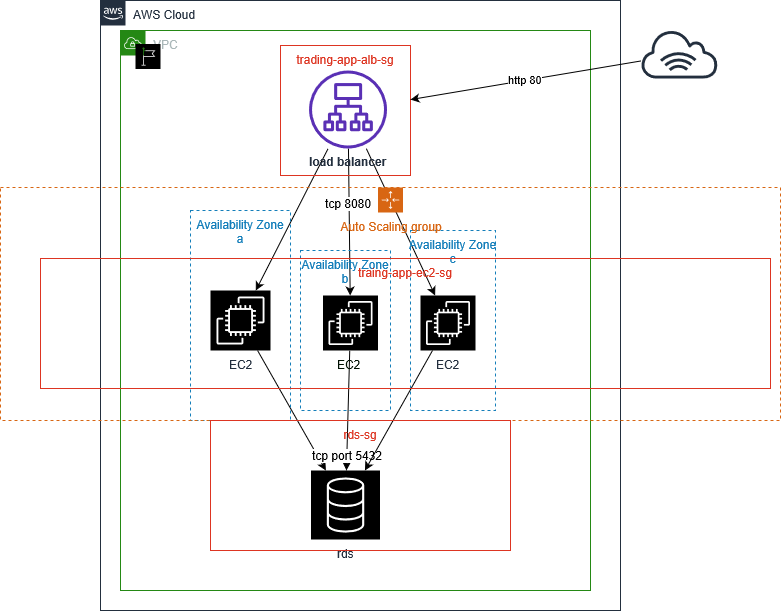

The diagram above was exported from draw.io. Its source (the exported page's mxGraphModel, read from the mxfile embedded in the PNG):
<mxGraphModel grid="1" dx="868" dy="478" gridSize="10" guides="1" tooltips="1" connect="1" arrows="1" fold="1" page="1" pageScale="1" pageWidth="850" pageHeight="1100" math="0" shadow="0">
  <root>
    <mxCell id="0" />
    <mxCell id="1" parent="0" />
    <mxCell id="LT5hjdx-NKogXpLsl7-0-2" style="points=[[0,0],[0.25,0],[0.5,0],[0.75,0],[1,0],[1,0.25],[1,0.5],[1,0.75],[1,1],[0.75,1],[0.5,1],[0.25,1],[0,1],[0,0.75],[0,0.5],[0,0.25]];outlineConnect=0;gradientColor=none;html=1;whiteSpace=wrap;fontSize=12;fontStyle=0;shape=mxgraph.aws4.group;grIcon=mxgraph.aws4.group_aws_cloud_alt;strokeColor=#232F3E;fillColor=none;verticalAlign=top;align=left;spacingLeft=30;fontColor=#232F3E;dashed=0;" value="AWS Cloud" parent="1" vertex="1">
      <mxGeometry as="geometry" width="520" y="170" x="150" height="610" />
    </mxCell>
    <mxCell id="LT5hjdx-NKogXpLsl7-0-3" style="points=[[0,0],[0.25,0],[0.5,0],[0.75,0],[1,0],[1,0.25],[1,0.5],[1,0.75],[1,1],[0.75,1],[0.5,1],[0.25,1],[0,1],[0,0.75],[0,0.5],[0,0.25]];outlineConnect=0;gradientColor=none;html=1;whiteSpace=wrap;fontSize=12;fontStyle=0;shape=mxgraph.aws4.group;grIcon=mxgraph.aws4.group_vpc;strokeColor=#248814;fillColor=none;verticalAlign=top;align=left;spacingLeft=30;fontColor=#AAB7B8;dashed=0;" value="VPC" parent="1" vertex="1">
      <mxGeometry as="geometry" width="470" y="200" x="170" height="560" />
    </mxCell>
    <mxCell id="LT5hjdx-NKogXpLsl7-0-5" style="points=[[0,0],[0.25,0],[0.5,0],[0.75,0],[1,0],[1,0.25],[1,0.5],[1,0.75],[1,1],[0.75,1],[0.5,1],[0.25,1],[0,1],[0,0.75],[0,0.5],[0,0.25]];outlineConnect=0;gradientColor=none;html=1;whiteSpace=wrap;fontSize=12;fontStyle=0;shape=mxgraph.aws4.group;grIcon=mxgraph.aws4.group_region;strokeColor=none;fillColor=none;verticalAlign=top;align=left;spacingLeft=30;fontColor=#147EBA;" value="" parent="1" vertex="1">
      <mxGeometry as="geometry" width="430" y="213.5" x="185" height="520" />
    </mxCell>
    <mxCell id="LT5hjdx-NKogXpLsl7-0-16" target="LT5hjdx-NKogXpLsl7-0-9" style="edgeStyle=none;rounded=0;orthogonalLoop=1;jettySize=auto;html=1;" parent="1" edge="1" source="LT5hjdx-NKogXpLsl7-0-6">
      <mxGeometry as="geometry" relative="1" />
    </mxCell>
    <mxCell id="LT5hjdx-NKogXpLsl7-0-6" style="outlineConnect=0;fontColor=#232F3E;gradientColor=#F78E04;gradientDirection=north;fillColor=#D05C17;strokeColor=#ffffff;dashed=0;verticalLabelPosition=bottom;verticalAlign=top;align=center;html=1;fontSize=12;fontStyle=0;aspect=fixed;shape=mxgraph.aws4.resourceIcon;resIcon=mxgraph.aws4.ec2;" value="EC2" parent="1" vertex="1">
      <mxGeometry as="geometry" width="60" y="460" x="260" height="60" />
    </mxCell>
    <mxCell id="LT5hjdx-NKogXpLsl7-0-15" target="LT5hjdx-NKogXpLsl7-0-9" style="edgeStyle=none;rounded=0;orthogonalLoop=1;jettySize=auto;html=1;" parent="1" edge="1" source="LT5hjdx-NKogXpLsl7-0-7">
      <mxGeometry as="geometry" relative="1" />
    </mxCell>
    <mxCell id="LT5hjdx-NKogXpLsl7-0-24" style="text;html=1;resizable=0;points=[];align=center;verticalAlign=middle;labelBackgroundColor=#ffffff;" value="tcp port 5432" parent="LT5hjdx-NKogXpLsl7-0-15" vertex="1" connectable="0">
      <mxGeometry as="geometry" x="0.7417" relative="1">
        <mxPoint as="offset" />
      </mxGeometry>
    </mxCell>
    <mxCell id="LT5hjdx-NKogXpLsl7-0-7" style="outlineConnect=0;fontColor=#232F3E;gradientColor=#F78E04;gradientDirection=north;fillColor=#D05C17;strokeColor=#ffffff;dashed=0;verticalLabelPosition=bottom;verticalAlign=top;align=center;html=1;fontSize=12;fontStyle=0;aspect=fixed;shape=mxgraph.aws4.resourceIcon;resIcon=mxgraph.aws4.ec2;" value="&lt;font color=&quot;#001002&quot;&gt;EC2&amp;nbsp;&lt;/font&gt;" parent="1" vertex="1">
      <mxGeometry as="geometry" width="55" y="465" x="372.5" height="55" />
    </mxCell>
    <mxCell id="LT5hjdx-NKogXpLsl7-0-20" target="LT5hjdx-NKogXpLsl7-0-9" style="rounded=0;orthogonalLoop=1;jettySize=auto;html=1;" parent="1" edge="1" source="LT5hjdx-NKogXpLsl7-0-8">
      <mxGeometry as="geometry" relative="1" />
    </mxCell>
    <mxCell id="LT5hjdx-NKogXpLsl7-0-8" style="outlineConnect=0;fontColor=#232F3E;gradientColor=#F78E04;gradientDirection=north;fillColor=#D05C17;strokeColor=#ffffff;dashed=0;verticalLabelPosition=bottom;verticalAlign=top;align=center;html=1;fontSize=12;fontStyle=0;aspect=fixed;shape=mxgraph.aws4.resourceIcon;resIcon=mxgraph.aws4.ec2;" value="EC2" parent="1" vertex="1">
      <mxGeometry as="geometry" width="55" y="465" x="470" height="55" />
    </mxCell>
    <mxCell id="LT5hjdx-NKogXpLsl7-0-9" style="outlineConnect=0;fontColor=#232F3E;gradientColor=#4D72F3;gradientDirection=north;fillColor=#3334B9;strokeColor=#ffffff;dashed=0;verticalLabelPosition=bottom;verticalAlign=top;align=center;html=1;fontSize=12;fontStyle=0;aspect=fixed;shape=mxgraph.aws4.resourceIcon;resIcon=mxgraph.aws4.database;" value="rds" parent="1" vertex="1">
      <mxGeometry as="geometry" width="69" y="640" x="360.5" height="69" />
    </mxCell>
    <mxCell id="LT5hjdx-NKogXpLsl7-0-21" target="LT5hjdx-NKogXpLsl7-0-6" style="edgeStyle=none;rounded=0;orthogonalLoop=1;jettySize=auto;html=1;" parent="1" edge="1" source="LT5hjdx-NKogXpLsl7-0-10">
      <mxGeometry as="geometry" relative="1" />
    </mxCell>
    <mxCell id="LT5hjdx-NKogXpLsl7-0-22" target="LT5hjdx-NKogXpLsl7-0-7" style="edgeStyle=none;rounded=0;orthogonalLoop=1;jettySize=auto;html=1;" parent="1" edge="1" source="LT5hjdx-NKogXpLsl7-0-10">
      <mxGeometry as="geometry" relative="1" />
    </mxCell>
    <mxCell id="LT5hjdx-NKogXpLsl7-0-25" style="text;html=1;resizable=0;points=[];align=center;verticalAlign=middle;labelBackgroundColor=#ffffff;" value="tcp 8080" parent="LT5hjdx-NKogXpLsl7-0-22" vertex="1" connectable="0">
      <mxGeometry as="geometry" y="-1" x="-0.2646" relative="1">
        <mxPoint as="offset" />
      </mxGeometry>
    </mxCell>
    <mxCell id="LT5hjdx-NKogXpLsl7-0-23" target="LT5hjdx-NKogXpLsl7-0-8" style="edgeStyle=none;rounded=0;orthogonalLoop=1;jettySize=auto;html=1;" parent="1" edge="1" source="LT5hjdx-NKogXpLsl7-0-10">
      <mxGeometry as="geometry" relative="1" />
    </mxCell>
    <mxCell id="LT5hjdx-NKogXpLsl7-0-10" style="outlineConnect=0;fontColor=#232F3E;gradientColor=none;fillColor=#5A30B5;strokeColor=none;dashed=0;verticalLabelPosition=bottom;verticalAlign=top;align=center;html=1;fontSize=12;fontStyle=0;aspect=fixed;pointerEvents=1;shape=mxgraph.aws4.application_load_balancer;" value="&lt;b&gt;load balancer&lt;/b&gt;" parent="1" vertex="1">
      <mxGeometry as="geometry" width="78" y="240" x="358.5" height="78" />
    </mxCell>
    <mxCell id="LT5hjdx-NKogXpLsl7-0-26" style="fillColor=none;strokeColor=#147EBA;dashed=1;verticalAlign=top;fontStyle=0;fontColor=#147EBA;" value="Availability Zone&#10;a" parent="1" vertex="1">
      <mxGeometry as="geometry" width="100" y="380" x="240" height="210" />
    </mxCell>
    <mxCell id="LT5hjdx-NKogXpLsl7-0-27" style="fillColor=none;strokeColor=#147EBA;dashed=1;verticalAlign=top;fontStyle=0;fontColor=#147EBA;" value="Availability Zone&#10;b" parent="1" vertex="1">
      <mxGeometry as="geometry" width="90" y="420" x="350" height="160" />
    </mxCell>
    <mxCell id="LT5hjdx-NKogXpLsl7-0-28" style="fillColor=none;strokeColor=#147EBA;dashed=1;verticalAlign=top;fontStyle=0;fontColor=#147EBA;" value="Availability Zone&#10;c" parent="1" vertex="1">
      <mxGeometry as="geometry" width="85" y="400" x="460" height="180" />
    </mxCell>
    <mxCell id="LT5hjdx-NKogXpLsl7-0-29" style="points=[[0,0],[0.25,0],[0.5,0],[0.75,0],[1,0],[1,0.25],[1,0.5],[1,0.75],[1,1],[0.75,1],[0.5,1],[0.25,1],[0,1],[0,0.75],[0,0.5],[0,0.25]];outlineConnect=0;gradientColor=none;html=1;whiteSpace=wrap;fontSize=12;fontStyle=0;shape=mxgraph.aws4.groupCenter;grIcon=mxgraph.aws4.group_auto_scaling_group;grStroke=1;strokeColor=#D86613;fillColor=none;verticalAlign=top;align=center;fontColor=#D86613;dashed=1;spacingTop=25;" value="Auto Scaling group" parent="1" vertex="1">
      <mxGeometry as="geometry" width="780" y="357" x="50" height="233" />
    </mxCell>
    <mxCell id="LT5hjdx-NKogXpLsl7-0-30" target="LT5hjdx-NKogXpLsl7-0-29" style="edgeStyle=none;rounded=0;orthogonalLoop=1;jettySize=auto;html=1;exitX=0.5;exitY=0;exitDx=0;exitDy=0;" parent="1" edge="1" source="LT5hjdx-NKogXpLsl7-0-29">
      <mxGeometry as="geometry" relative="1" />
    </mxCell>
    <mxCell id="LT5hjdx-NKogXpLsl7-0-31" style="fillColor=none;strokeColor=#DD3522;verticalAlign=top;fontStyle=0;fontColor=#DD3522;" value="traing-app-ec2-sg" parent="1" vertex="1">
      <mxGeometry as="geometry" width="730" y="428" x="90" height="130" />
    </mxCell>
    <mxCell id="LT5hjdx-NKogXpLsl7-0-32" style="fillColor=none;strokeColor=#DD3522;verticalAlign=top;fontStyle=0;fontColor=#DD3522;" value="rds-sg" parent="1" vertex="1">
      <mxGeometry as="geometry" width="300" y="590" x="260" height="130" />
    </mxCell>
    <mxCell id="LT5hjdx-NKogXpLsl7-0-33" style="fillColor=none;strokeColor=#DD3522;verticalAlign=top;fontStyle=0;fontColor=#DD3522;" value="trading-app-alb-sg" parent="1" vertex="1">
      <mxGeometry as="geometry" width="130" y="215" x="330" height="130" />
    </mxCell>
    <mxCell id="LT5hjdx-NKogXpLsl7-0-35" target="LT5hjdx-NKogXpLsl7-0-33" style="edgeStyle=none;rounded=0;orthogonalLoop=1;jettySize=auto;html=1;" value="http 80" parent="1" edge="1" source="LT5hjdx-NKogXpLsl7-0-34">
      <mxGeometry as="geometry" relative="1" />
    </mxCell>
    <mxCell id="LT5hjdx-NKogXpLsl7-0-34" style="outlineConnect=0;fontColor=#232F3E;gradientColor=none;fillColor=#232F3E;strokeColor=none;dashed=0;verticalLabelPosition=bottom;verticalAlign=top;align=center;html=1;fontSize=12;fontStyle=0;aspect=fixed;pointerEvents=1;shape=mxgraph.aws4.internet_alt1;" value="" parent="1" vertex="1">
      <mxGeometry as="geometry" width="78" y="200" x="690" height="48" />
    </mxCell>
  </root>
</mxGraphModel>